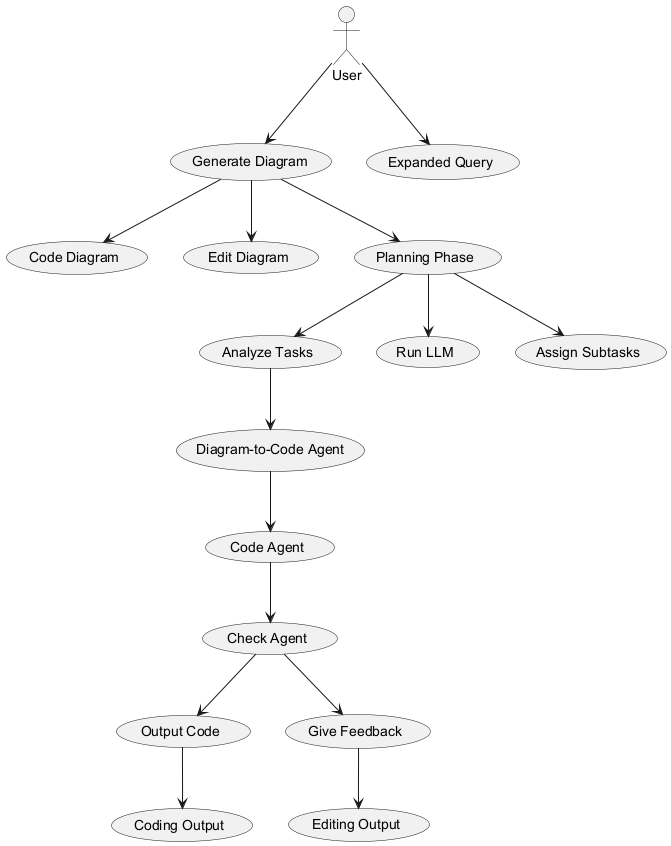

The diagram above was rendered by PlantUML. Its source (embedded in the PNG):
@startuml
actor User

User --> (Generate Diagram)
(Generate Diagram) --> (Code Diagram)
(Generate Diagram) --> (Edit Diagram)
(Generate Diagram) --> (Planning Phase)
(Planning Phase) --> (Analyze Tasks)
(Planning Phase) --> (Run LLM)
(Planning Phase) --> (Assign Subtasks)
User --> (Expanded Query)
(Analyze Tasks) --> (Diagram-to-Code Agent)
(Diagram-to-Code Agent) --> (Code Agent)
(Code Agent) --> (Check Agent)
(Check Agent) --> (Output Code)
(Check Agent) --> (Give Feedback)
(Output Code) --> (Coding Output)
(Give Feedback) --> (Editing Output)
@enduml